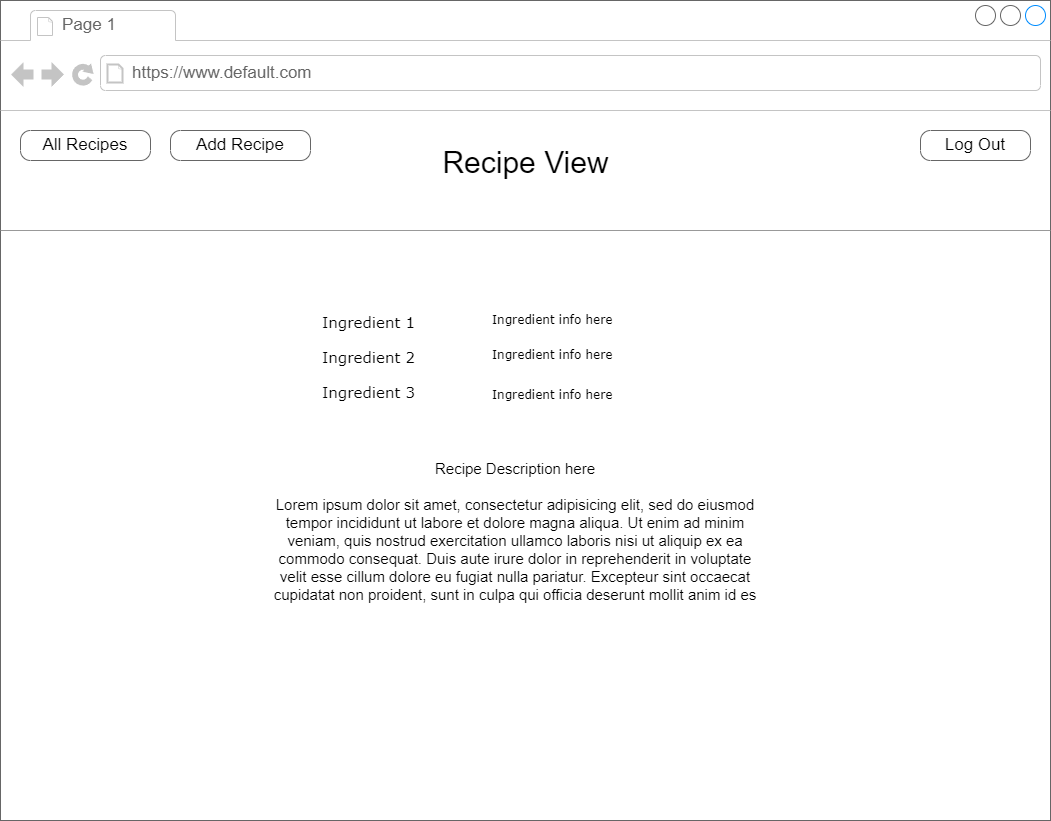

The diagram above was exported from draw.io. Its source (the exported page's mxGraphModel, read from the mxfile embedded in the PNG):
<mxGraphModel dx="1146" dy="787" grid="1" gridSize="10" guides="1" tooltips="1" connect="1" arrows="1" fold="1" page="1" pageScale="1" pageWidth="850" pageHeight="1100" math="0" shadow="0">
  <root>
    <mxCell id="kslqDDedWuG771UUgaw6-0" />
    <mxCell id="kslqDDedWuG771UUgaw6-1" parent="kslqDDedWuG771UUgaw6-0" />
    <mxCell id="kslqDDedWuG771UUgaw6-2" value="" style="strokeWidth=1;shadow=0;dashed=0;align=center;html=1;shape=mxgraph.mockup.containers.browserWindow;rSize=0;strokeColor=#666666;mainText=,;recursiveResize=0;rounded=0;labelBackgroundColor=none;fontFamily=Verdana;fontSize=12" parent="kslqDDedWuG771UUgaw6-1" vertex="1">
      <mxGeometry x="30" y="30" width="1050" height="820" as="geometry" />
    </mxCell>
    <mxCell id="kslqDDedWuG771UUgaw6-3" value="Page 1" style="strokeWidth=1;shadow=0;dashed=0;align=center;html=1;shape=mxgraph.mockup.containers.anchor;fontSize=17;fontColor=#666666;align=left;" parent="kslqDDedWuG771UUgaw6-2" vertex="1">
      <mxGeometry x="60" y="12" width="110" height="26" as="geometry" />
    </mxCell>
    <mxCell id="kslqDDedWuG771UUgaw6-4" value="https://www.default.com" style="strokeWidth=1;shadow=0;dashed=0;align=center;html=1;shape=mxgraph.mockup.containers.anchor;rSize=0;fontSize=17;fontColor=#666666;align=left;" parent="kslqDDedWuG771UUgaw6-2" vertex="1">
      <mxGeometry x="130" y="60" width="250" height="26" as="geometry" />
    </mxCell>
    <mxCell id="kslqDDedWuG771UUgaw6-5" value="&lt;p style=&quot;line-height: 1.2; margin-top: 0pt; margin-bottom: 0pt;&quot; dir=&quot;ltr&quot;&gt;&lt;/p&gt;&lt;div&gt;&lt;/div&gt;&lt;span style=&quot;font-family: Economica, sans-serif; background-color: transparent; font-variant-numeric: normal; font-variant-east-asian: normal; font-variant-alternates: normal; font-variant-position: normal; vertical-align: baseline;&quot;&gt;&lt;font style=&quot;font-size: 30px;&quot;&gt;Recipe&amp;nbsp;View&lt;/font&gt;&lt;/span&gt;&lt;p&gt;&lt;/p&gt;" style="text;html=1;points=[];align=center;verticalAlign=top;spacingTop=-4;fontSize=30;fontFamily=Verdana" parent="kslqDDedWuG771UUgaw6-2" vertex="1">
      <mxGeometry x="355" y="140" width="340" height="50" as="geometry" />
    </mxCell>
    <mxCell id="kslqDDedWuG771UUgaw6-6" value="&lt;span id=&quot;docs-internal-guid-5d654f29-7fff-60c8-33e5-b82caca4bfd6&quot;&gt;&lt;/span&gt;&lt;span id=&quot;docs-internal-guid-5d654f29-7fff-60c8-33e5-b82caca4bfd6&quot;&gt;&lt;/span&gt;&lt;span id=&quot;docs-internal-guid-5d654f29-7fff-60c8-33e5-b82caca4bfd6&quot;&gt;&lt;/span&gt;&lt;span id=&quot;docs-internal-guid-5d654f29-7fff-60c8-33e5-b82caca4bfd6&quot;&gt;&lt;/span&gt;&lt;span id=&quot;docs-internal-guid-5d654f29-7fff-60c8-33e5-b82caca4bfd6&quot;&gt;&lt;/span&gt;Ingredient 1" style="text;html=1;points=[];align=left;verticalAlign=top;spacingTop=-4;fontSize=15;fontFamily=Verdana" parent="kslqDDedWuG771UUgaw6-2" vertex="1">
      <mxGeometry x="320" y="310" width="170" height="30" as="geometry" />
    </mxCell>
    <mxCell id="kslqDDedWuG771UUgaw6-7" value="Add&amp;nbsp;Recipe" style="strokeWidth=1;shadow=0;dashed=0;align=center;html=1;shape=mxgraph.mockup.buttons.button;strokeColor=#666666;mainText=;buttonStyle=round;fontSize=17;fontStyle=0;fillColor=none;whiteSpace=wrap;rounded=0;labelBackgroundColor=none;" parent="kslqDDedWuG771UUgaw6-2" vertex="1">
      <mxGeometry x="170" y="130" width="140" height="30" as="geometry" />
    </mxCell>
    <mxCell id="kslqDDedWuG771UUgaw6-8" value="All&amp;nbsp;Recipes" style="strokeWidth=1;shadow=0;dashed=0;align=center;html=1;shape=mxgraph.mockup.buttons.button;strokeColor=#666666;mainText=;buttonStyle=round;fontSize=17;fontStyle=0;fillColor=none;whiteSpace=wrap;rounded=0;labelBackgroundColor=none;" parent="kslqDDedWuG771UUgaw6-2" vertex="1">
      <mxGeometry x="20" y="130" width="130" height="30" as="geometry" />
    </mxCell>
    <mxCell id="kslqDDedWuG771UUgaw6-9" value="Ingredient&amp;nbsp;info here" style="text;html=1;points=[];align=left;verticalAlign=top;spacingTop=-4;fontSize=12;fontFamily=Verdana;whiteSpace=wrap;" parent="kslqDDedWuG771UUgaw6-2" vertex="1">
      <mxGeometry x="490" y="310" width="240" height="40" as="geometry" />
    </mxCell>
    <mxCell id="kslqDDedWuG771UUgaw6-10" value="" style="verticalLabelPosition=bottom;shadow=0;dashed=0;align=center;html=1;verticalAlign=top;strokeWidth=1;shape=mxgraph.mockup.markup.line;strokeColor=#999999;rounded=0;labelBackgroundColor=none;fillColor=#ffffff;fontFamily=Verdana;fontSize=12;fontColor=#000000;" parent="kslqDDedWuG771UUgaw6-2" vertex="1">
      <mxGeometry y="220" width="1050" height="20" as="geometry" />
    </mxCell>
    <mxCell id="kslqDDedWuG771UUgaw6-11" value="Ingredient 2" style="text;html=1;points=[];align=left;verticalAlign=top;spacingTop=-4;fontSize=15;fontFamily=Verdana" parent="kslqDDedWuG771UUgaw6-2" vertex="1">
      <mxGeometry x="320" y="345" width="170" height="30" as="geometry" />
    </mxCell>
    <mxCell id="kslqDDedWuG771UUgaw6-12" value="Ingredient&amp;nbsp;info here" style="text;html=1;points=[];align=left;verticalAlign=top;spacingTop=-4;fontSize=12;fontFamily=Verdana;whiteSpace=wrap;" parent="kslqDDedWuG771UUgaw6-2" vertex="1">
      <mxGeometry x="490" y="345" width="240" height="40" as="geometry" />
    </mxCell>
    <mxCell id="kslqDDedWuG771UUgaw6-13" value="Ingredient 3" style="text;html=1;points=[];align=left;verticalAlign=top;spacingTop=-4;fontSize=15;fontFamily=Verdana" parent="kslqDDedWuG771UUgaw6-2" vertex="1">
      <mxGeometry x="320" y="380" width="170" height="30" as="geometry" />
    </mxCell>
    <mxCell id="kslqDDedWuG771UUgaw6-14" value="Ingredient&amp;nbsp;info here" style="text;html=1;points=[];align=left;verticalAlign=top;spacingTop=-4;fontSize=12;fontFamily=Verdana;whiteSpace=wrap;" parent="kslqDDedWuG771UUgaw6-2" vertex="1">
      <mxGeometry x="490" y="385" width="240" height="40" as="geometry" />
    </mxCell>
    <mxCell id="1nLAXuyrzQZ8taF-vxnK-0" value="&lt;font style=&quot;font-size: 15px;&quot;&gt;Recipe Description here&lt;br&gt;&lt;br&gt;Lorem ipsum dolor sit amet, consectetur adipisicing elit, sed do eiusmod tempor incididunt ut labore et dolore magna aliqua. Ut enim ad minim veniam, quis nostrud exercitation ullamco laboris nisi ut aliquip ex ea commodo consequat. Duis aute irure dolor in reprehenderit in voluptate velit esse cillum dolore eu fugiat nulla pariatur. Excepteur sint occaecat cupidatat non proident, sunt in culpa qui officia deserunt mollit anim id es&lt;/font&gt;" style="text;spacingTop=-5;whiteSpace=wrap;html=1;align=center;fontSize=12;fontFamily=Helvetica;fillColor=none;strokeColor=none;rounded=0;shadow=1;labelBackgroundColor=none;" parent="kslqDDedWuG771UUgaw6-2" vertex="1">
      <mxGeometry x="270" y="458" width="490" height="125" as="geometry" />
    </mxCell>
    <mxCell id="QxnKFoAynmhDBcO53A5r-0" value="Log Out" style="strokeWidth=1;shadow=0;dashed=0;align=center;html=1;shape=mxgraph.mockup.buttons.button;strokeColor=#666666;mainText=;buttonStyle=round;fontSize=17;fontStyle=0;fillColor=none;whiteSpace=wrap;rounded=0;labelBackgroundColor=none;" parent="kslqDDedWuG771UUgaw6-2" vertex="1">
      <mxGeometry x="920" y="130" width="110" height="30" as="geometry" />
    </mxCell>
  </root>
</mxGraphModel>